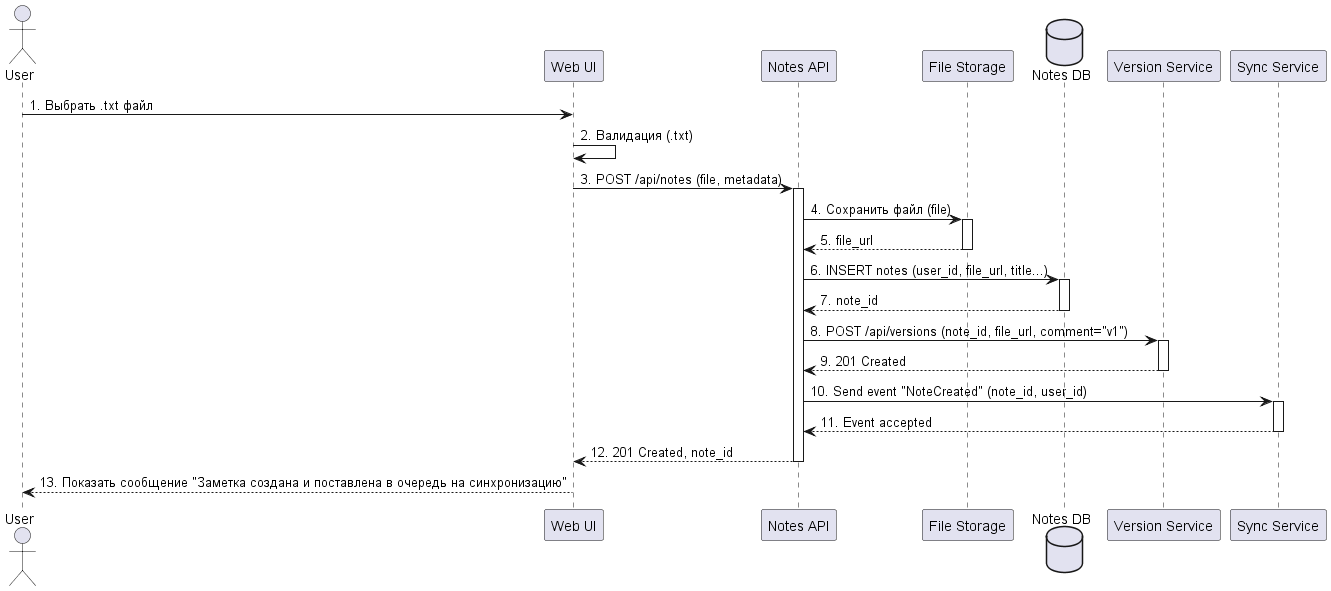

The diagram above was rendered by PlantUML. Its source (embedded in the PNG):
@startuml
actor User
participant "Web UI" as UI
participant "Notes API" as API
participant "File Storage" as FS
database "Notes DB" as DB
participant "Version Service" as Version
participant "Sync Service" as Sync

User -> UI: 1. Выбрать .txt файл
UI -> UI: 2. Валидация (.txt)
UI -> API: 3. POST /api/notes (file, metadata)
activate API

API -> FS: 4. Сохранить файл (file)
activate FS
FS --> API: 5. file_url
deactivate FS

API -> DB: 6. INSERT notes (user_id, file_url, title...)
activate DB
DB --> API: 7. note_id
deactivate DB

API -> Version: 8. POST /api/versions (note_id, file_url, comment="v1")
activate Version
Version --> API: 9. 201 Created
deactivate Version

API -> Sync: 10. Send event "NoteCreated" (note_id, user_id)
activate Sync
Sync --> API: 11. Event accepted
deactivate Sync

API --> UI: 12. 201 Created, note_id
deactivate API
UI --> User: 13. Показать сообщение "Заметка создана и поставлена в очередь на синхронизацию"
@enduml